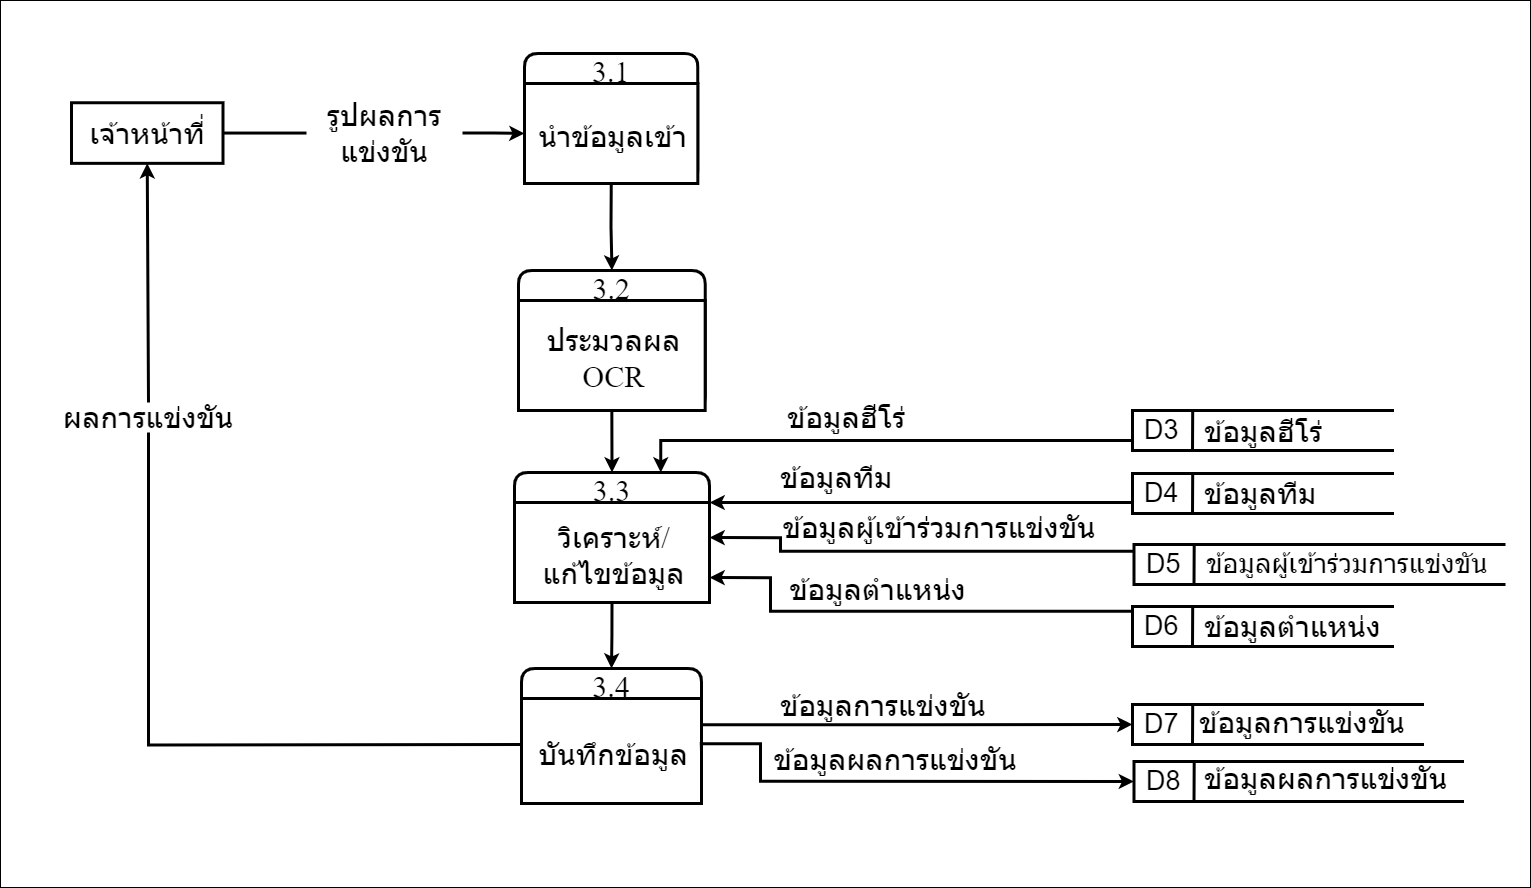

The diagram above was exported from draw.io. Its source (the exported page's mxGraphModel, read from the mxfile embedded in the PNG):
<mxGraphModel dx="4168" dy="1366" grid="1" gridSize="10" guides="1" tooltips="1" connect="1" arrows="1" fold="1" page="1" pageScale="1" pageWidth="827" pageHeight="1169" math="0" shadow="0">
  <root>
    <mxCell id="0" />
    <mxCell id="1" parent="0" />
    <mxCell id="cyidE5DpTqC12R-qEx1c-26" value="" style="rounded=0;whiteSpace=wrap;html=1;" vertex="1" parent="1">
      <mxGeometry x="-1500" y="190" width="1530" height="887" as="geometry" />
    </mxCell>
    <mxCell id="D_HMhIBU8aCQYhPfQFMM-1" value="3.1" style="swimlane;childLayout=stackLayout;horizontal=1;startSize=30;horizontalStack=0;rounded=1;fontSize=30;fontStyle=0;strokeWidth=3;resizeParent=0;resizeLast=1;shadow=0;dashed=0;align=center;fontFamily=salaban;fontSource=https%3A%2F%2Ffonts.googleapis.com%2Fcss%3Ffamily%3Dsalaban;" parent="1" vertex="1">
      <mxGeometry x="-976" y="243" width="173.33" height="130" as="geometry" />
    </mxCell>
    <mxCell id="D_HMhIBU8aCQYhPfQFMM-2" value="นำข้อมูลเข้า" style="align=center;spacingLeft=4;fontSize=30;verticalAlign=middle;resizable=0;rotatable=0;part=1;fontFamily=salaban;fontSource=https%3A%2F%2Ffonts.googleapis.com%2Fcss%3Ffamily%3Dsalaban;strokeWidth=3;" parent="D_HMhIBU8aCQYhPfQFMM-1" vertex="1">
      <mxGeometry y="30" width="173.33" height="100" as="geometry" />
    </mxCell>
    <mxCell id="D_HMhIBU8aCQYhPfQFMM-3" value="3.2" style="swimlane;childLayout=stackLayout;horizontal=1;startSize=30;horizontalStack=0;rounded=1;fontSize=30;fontStyle=0;strokeWidth=3;resizeParent=0;resizeLast=1;shadow=0;dashed=0;align=center;fontFamily=salaban;fontSource=https%3A%2F%2Ffonts.googleapis.com%2Fcss%3Ffamily%3Dsalaban;" parent="1" vertex="1">
      <mxGeometry x="-982" y="460" width="186.67" height="140" as="geometry" />
    </mxCell>
    <mxCell id="D_HMhIBU8aCQYhPfQFMM-4" value="ประมวลผล &#10;OCR" style="align=center;spacingLeft=4;fontSize=30;verticalAlign=middle;resizable=0;rotatable=0;part=1;fontFamily=salaban;fontSource=https%3A%2F%2Ffonts.googleapis.com%2Fcss%3Ffamily%3Dsalaban;strokeWidth=3;" parent="D_HMhIBU8aCQYhPfQFMM-3" vertex="1">
      <mxGeometry y="30" width="186.67" height="110" as="geometry" />
    </mxCell>
    <mxCell id="D_HMhIBU8aCQYhPfQFMM-5" style="edgeStyle=orthogonalEdgeStyle;rounded=0;orthogonalLoop=1;jettySize=auto;html=1;exitX=0.5;exitY=1;exitDx=0;exitDy=0;entryX=0.5;entryY=0;entryDx=0;entryDy=0;fontSize=30;fontColor=#1D3557;startArrow=none;startFill=0;endArrow=classic;endFill=1;sourcePerimeterSpacing=8;targetPerimeterSpacing=8;fontFamily=salaban;fontSource=https%3A%2F%2Ffonts.googleapis.com%2Fcss%3Ffamily%3Dsalaban;strokeWidth=3;" parent="1" source="D_HMhIBU8aCQYhPfQFMM-2" target="D_HMhIBU8aCQYhPfQFMM-3" edge="1">
      <mxGeometry relative="1" as="geometry" />
    </mxCell>
    <mxCell id="D_HMhIBU8aCQYhPfQFMM-10" value="3.3" style="swimlane;childLayout=stackLayout;horizontal=1;startSize=30;horizontalStack=0;rounded=1;fontSize=30;fontStyle=0;strokeWidth=3;resizeParent=0;resizeLast=1;shadow=0;dashed=0;align=center;fontFamily=salaban;fontSource=https%3A%2F%2Ffonts.googleapis.com%2Fcss%3Ffamily%3Dsalaban;" parent="1" vertex="1">
      <mxGeometry x="-986" y="662" width="195" height="130" as="geometry" />
    </mxCell>
    <mxCell id="D_HMhIBU8aCQYhPfQFMM-11" value="วิเคราะห์/&#10;แก้ไขข้อมูล" style="align=center;spacingLeft=4;fontSize=30;verticalAlign=middle;resizable=0;rotatable=0;part=1;fontFamily=salaban;fontSource=https%3A%2F%2Ffonts.googleapis.com%2Fcss%3Ffamily%3Dsalaban;strokeWidth=3;" parent="D_HMhIBU8aCQYhPfQFMM-10" vertex="1">
      <mxGeometry y="30" width="195" height="100" as="geometry" />
    </mxCell>
    <mxCell id="D_HMhIBU8aCQYhPfQFMM-12" style="edgeStyle=orthogonalEdgeStyle;rounded=0;orthogonalLoop=1;jettySize=auto;html=1;exitX=0.5;exitY=1;exitDx=0;exitDy=0;entryX=0.5;entryY=0;entryDx=0;entryDy=0;fontSize=30;fontColor=#1D3557;startArrow=none;startFill=0;endArrow=classic;endFill=1;sourcePerimeterSpacing=8;targetPerimeterSpacing=8;fontFamily=salaban;fontSource=https%3A%2F%2Ffonts.googleapis.com%2Fcss%3Ffamily%3Dsalaban;strokeWidth=3;" parent="1" source="D_HMhIBU8aCQYhPfQFMM-4" target="D_HMhIBU8aCQYhPfQFMM-10" edge="1">
      <mxGeometry relative="1" as="geometry" />
    </mxCell>
    <mxCell id="D_HMhIBU8aCQYhPfQFMM-15" value="3.4" style="swimlane;childLayout=stackLayout;horizontal=1;startSize=30;horizontalStack=0;rounded=1;fontSize=30;fontStyle=0;strokeWidth=3;resizeParent=0;resizeLast=1;shadow=0;dashed=0;align=center;fontFamily=salaban;fontSource=https%3A%2F%2Ffonts.googleapis.com%2Fcss%3Ffamily%3Dsalaban;" parent="1" vertex="1">
      <mxGeometry x="-979" y="858" width="180" height="135" as="geometry" />
    </mxCell>
    <mxCell id="D_HMhIBU8aCQYhPfQFMM-16" value="บันทึกข้อมูล" style="align=center;spacingLeft=4;fontSize=30;verticalAlign=middle;resizable=0;rotatable=0;part=1;fontFamily=salaban;fontSource=https%3A%2F%2Ffonts.googleapis.com%2Fcss%3Ffamily%3Dsalaban;strokeWidth=3;" parent="D_HMhIBU8aCQYhPfQFMM-15" vertex="1">
      <mxGeometry y="30" width="180" height="105" as="geometry" />
    </mxCell>
    <mxCell id="D_HMhIBU8aCQYhPfQFMM-17" style="edgeStyle=orthogonalEdgeStyle;rounded=0;orthogonalLoop=1;jettySize=auto;html=1;exitX=0.5;exitY=1;exitDx=0;exitDy=0;entryX=0.5;entryY=0;entryDx=0;entryDy=0;fontSize=30;fontColor=#1D3557;startArrow=none;startFill=0;endArrow=classic;endFill=1;sourcePerimeterSpacing=8;targetPerimeterSpacing=8;fontFamily=salaban;fontSource=https%3A%2F%2Ffonts.googleapis.com%2Fcss%3Ffamily%3Dsalaban;strokeWidth=3;" parent="1" source="D_HMhIBU8aCQYhPfQFMM-11" target="D_HMhIBU8aCQYhPfQFMM-15" edge="1">
      <mxGeometry relative="1" as="geometry" />
    </mxCell>
    <mxCell id="D_HMhIBU8aCQYhPfQFMM-18" style="edgeStyle=orthogonalEdgeStyle;rounded=0;orthogonalLoop=1;jettySize=auto;html=1;exitX=1;exitY=0.25;exitDx=0;exitDy=0;entryX=0;entryY=0.5;entryDx=0;entryDy=0;fontSize=30;fontColor=#1D3557;startArrow=none;startFill=0;endArrow=classic;endFill=1;sourcePerimeterSpacing=8;targetPerimeterSpacing=8;fontFamily=salaban;fontSource=https%3A%2F%2Ffonts.googleapis.com%2Fcss%3Ffamily%3Dsalaban;strokeWidth=3;" parent="1" source="D_HMhIBU8aCQYhPfQFMM-16" target="cyidE5DpTqC12R-qEx1c-16" edge="1">
      <mxGeometry relative="1" as="geometry">
        <mxPoint x="-395" y="913.0000000000002" as="targetPoint" />
      </mxGeometry>
    </mxCell>
    <mxCell id="D_HMhIBU8aCQYhPfQFMM-22" style="edgeStyle=orthogonalEdgeStyle;rounded=0;orthogonalLoop=1;jettySize=auto;html=1;exitX=1;exitY=0.5;exitDx=0;exitDy=0;entryX=0;entryY=0.5;entryDx=0;entryDy=0;fontSize=30;startArrow=none;startFill=0;endArrow=classic;endFill=1;fontFamily=salaban;fontSource=https%3A%2F%2Ffonts.googleapis.com%2Fcss%3Ffamily%3Dsalaban;strokeWidth=3;" parent="1" source="D_HMhIBU8aCQYhPfQFMM-25" target="D_HMhIBU8aCQYhPfQFMM-2" edge="1">
      <mxGeometry relative="1" as="geometry" />
    </mxCell>
    <mxCell id="D_HMhIBU8aCQYhPfQFMM-23" value="เจ้าหน้าที่" style="whiteSpace=wrap;html=1;align=center;fontSize=30;fontFamily=salaban;fontSource=https%3A%2F%2Ffonts.googleapis.com%2Fcss%3Ffamily%3Dsalaban;strokeWidth=3;" parent="1" vertex="1">
      <mxGeometry x="-1429" y="292.25" width="151.5" height="60.6" as="geometry" />
    </mxCell>
    <mxCell id="D_HMhIBU8aCQYhPfQFMM-24" value="" style="edgeStyle=orthogonalEdgeStyle;rounded=0;orthogonalLoop=1;jettySize=auto;html=1;exitX=1;exitY=0.5;exitDx=0;exitDy=0;entryX=0;entryY=0.5;entryDx=0;entryDy=0;fontSize=30;startArrow=none;startFill=0;endArrow=none;endFill=1;fontFamily=salaban;fontSource=https%3A%2F%2Ffonts.googleapis.com%2Fcss%3Ffamily%3Dsalaban;strokeWidth=3;" parent="1" source="D_HMhIBU8aCQYhPfQFMM-23" target="D_HMhIBU8aCQYhPfQFMM-25" edge="1">
      <mxGeometry relative="1" as="geometry">
        <mxPoint x="-1296.4999999999998" y="315.7500000000002" as="sourcePoint" />
        <mxPoint x="-934" y="315" as="targetPoint" />
      </mxGeometry>
    </mxCell>
    <mxCell id="D_HMhIBU8aCQYhPfQFMM-25" value="รูปผลการแข่งขัน" style="text;html=1;align=center;verticalAlign=middle;whiteSpace=wrap;rounded=0;fontSize=30;fontFamily=salaban;fontSource=https%3A%2F%2Ffonts.googleapis.com%2Fcss%3Ffamily%3Dsalaban;strokeWidth=3;" parent="1" vertex="1">
      <mxGeometry x="-1194" y="307.55" width="156" height="30" as="geometry" />
    </mxCell>
    <mxCell id="D_HMhIBU8aCQYhPfQFMM-26" value="" style="endArrow=classic;html=1;rounded=0;fontSize=30;entryX=0.5;entryY=1;entryDx=0;entryDy=0;startArrow=none;exitX=0.5;exitY=0;exitDx=0;exitDy=0;strokeWidth=3;" parent="1" source="D_HMhIBU8aCQYhPfQFMM-28" target="D_HMhIBU8aCQYhPfQFMM-23" edge="1">
      <mxGeometry width="50" height="50" relative="1" as="geometry">
        <mxPoint x="-1355" y="750" as="sourcePoint" />
        <mxPoint x="-1218" y="640" as="targetPoint" />
      </mxGeometry>
    </mxCell>
    <mxCell id="D_HMhIBU8aCQYhPfQFMM-27" value="" style="endArrow=none;html=1;rounded=0;fontSize=30;edgeStyle=orthogonalEdgeStyle;strokeWidth=3;" parent="1" target="D_HMhIBU8aCQYhPfQFMM-28" edge="1">
      <mxGeometry width="50" height="50" relative="1" as="geometry">
        <mxPoint x="-978" y="934" as="sourcePoint" />
        <mxPoint x="-1348" y="660" as="targetPoint" />
      </mxGeometry>
    </mxCell>
    <mxCell id="D_HMhIBU8aCQYhPfQFMM-28" value="&lt;font data-font-src=&quot;https://fonts.googleapis.com/css?family=salaban&quot; face=&quot;salaban&quot; style=&quot;font-size: 30px;&quot;&gt;ผลการแข่งขัน&lt;/font&gt;" style="text;html=1;strokeColor=none;fillColor=none;align=center;verticalAlign=middle;whiteSpace=wrap;rounded=0;fontSize=30;strokeWidth=3;" parent="1" vertex="1">
      <mxGeometry x="-1450" y="592" width="196" height="30" as="geometry" />
    </mxCell>
    <mxCell id="2qnp9_1EvKewQbwNbS1f-5" style="edgeStyle=orthogonalEdgeStyle;rounded=0;orthogonalLoop=1;jettySize=auto;html=1;exitX=1;exitY=0.5;exitDx=0;exitDy=0;strokeWidth=3;fontSize=30;entryX=0;entryY=0.5;entryDx=0;entryDy=0;" parent="1" source="D_HMhIBU8aCQYhPfQFMM-16" target="cyidE5DpTqC12R-qEx1c-13" edge="1">
      <mxGeometry relative="1" as="geometry">
        <Array as="points">
          <mxPoint x="-799" y="933" />
          <mxPoint x="-740" y="933" />
          <mxPoint x="-740" y="971" />
        </Array>
        <mxPoint x="-400" y="1040" as="targetPoint" />
      </mxGeometry>
    </mxCell>
    <mxCell id="2qnp9_1EvKewQbwNbS1f-6" value="ข้อมูลการแข่งขัน" style="text;html=1;align=left;verticalAlign=middle;whiteSpace=wrap;rounded=0;fontSize=30;fontStyle=0;fontFamily=salaban;fontColor=#000000;strokeWidth=3;fontSource=https%3A%2F%2Ffonts.googleapis.com%2Fcss%3Ffamily%3Dsalaban;" parent="1" vertex="1">
      <mxGeometry x="-722" y="880" width="222" height="30" as="geometry" />
    </mxCell>
    <mxCell id="2qnp9_1EvKewQbwNbS1f-7" value="ข้อมูลผลการแข่งขัน" style="text;html=1;align=center;verticalAlign=middle;whiteSpace=wrap;rounded=0;fontSize=30;fontStyle=0;fontFamily=salaban;fontColor=#000000;strokeWidth=3;fontSource=https%3A%2F%2Ffonts.googleapis.com%2Fcss%3Ffamily%3Dsalaban;" parent="1" vertex="1">
      <mxGeometry x="-750" y="934" width="290" height="30" as="geometry" />
    </mxCell>
    <mxCell id="OiLQs_ZinT9a5kJlKHEP-11" style="edgeStyle=orthogonalEdgeStyle;rounded=0;orthogonalLoop=1;jettySize=auto;html=1;entryX=1;entryY=0.75;entryDx=0;entryDy=0;strokeWidth=3;fontSize=30;exitX=0;exitY=0.25;exitDx=0;exitDy=0;" parent="1" source="cyidE5DpTqC12R-qEx1c-19" target="D_HMhIBU8aCQYhPfQFMM-11" edge="1">
      <mxGeometry relative="1" as="geometry">
        <Array as="points">
          <mxPoint x="-270" y="801" />
          <mxPoint x="-730" y="801" />
          <mxPoint x="-730" y="767" />
        </Array>
        <mxPoint x="-400" y="801" as="sourcePoint" />
      </mxGeometry>
    </mxCell>
    <mxCell id="OiLQs_ZinT9a5kJlKHEP-10" style="edgeStyle=orthogonalEdgeStyle;rounded=0;orthogonalLoop=1;jettySize=auto;html=1;entryX=1;entryY=0.5;entryDx=0;entryDy=0;strokeWidth=3;fontSize=30;exitX=0;exitY=0.25;exitDx=0;exitDy=0;" parent="1" source="cyidE5DpTqC12R-qEx1c-1" target="D_HMhIBU8aCQYhPfQFMM-10" edge="1">
      <mxGeometry relative="1" as="geometry">
        <Array as="points">
          <mxPoint x="-269" y="741" />
          <mxPoint x="-720" y="741" />
          <mxPoint x="-720" y="727" />
        </Array>
        <mxPoint x="-400" y="741" as="sourcePoint" />
      </mxGeometry>
    </mxCell>
    <mxCell id="OiLQs_ZinT9a5kJlKHEP-9" style="edgeStyle=orthogonalEdgeStyle;rounded=0;orthogonalLoop=1;jettySize=auto;html=1;entryX=1;entryY=0;entryDx=0;entryDy=0;strokeWidth=3;fontSize=30;exitX=0;exitY=0.5;exitDx=0;exitDy=0;" parent="1" source="cyidE5DpTqC12R-qEx1c-5" target="D_HMhIBU8aCQYhPfQFMM-11" edge="1">
      <mxGeometry relative="1" as="geometry">
        <Array as="points">
          <mxPoint x="-270" y="692" />
        </Array>
        <mxPoint x="-400" y="692" as="sourcePoint" />
      </mxGeometry>
    </mxCell>
    <mxCell id="OiLQs_ZinT9a5kJlKHEP-8" style="edgeStyle=orthogonalEdgeStyle;rounded=0;orthogonalLoop=1;jettySize=auto;html=1;entryX=0.75;entryY=0;entryDx=0;entryDy=0;strokeWidth=3;fontSize=30;exitX=0;exitY=0.5;exitDx=0;exitDy=0;" parent="1" source="cyidE5DpTqC12R-qEx1c-9" target="D_HMhIBU8aCQYhPfQFMM-10" edge="1">
      <mxGeometry relative="1" as="geometry">
        <Array as="points">
          <mxPoint x="-270" y="630" />
          <mxPoint x="-840" y="630" />
        </Array>
        <mxPoint x="-400" y="630.0000000000002" as="sourcePoint" />
      </mxGeometry>
    </mxCell>
    <mxCell id="OiLQs_ZinT9a5kJlKHEP-12" value="ข้อมูลฮีโร่" style="text;html=1;align=left;verticalAlign=middle;whiteSpace=wrap;rounded=0;fontSize=30;fontStyle=0;fontFamily=salaban;fontColor=#000000;strokeWidth=3;fontSource=https%3A%2F%2Ffonts.googleapis.com%2Fcss%3Ffamily%3Dsalaban;" parent="1" vertex="1">
      <mxGeometry x="-715" y="592" width="210" height="30" as="geometry" />
    </mxCell>
    <mxCell id="OiLQs_ZinT9a5kJlKHEP-13" value="ข้อมูลทีม" style="text;html=1;align=left;verticalAlign=middle;whiteSpace=wrap;rounded=0;fontSize=30;fontStyle=0;fontFamily=salaban;fontColor=#000000;strokeWidth=3;fontSource=https%3A%2F%2Ffonts.googleapis.com%2Fcss%3Ffamily%3Dsalaban;" parent="1" vertex="1">
      <mxGeometry x="-722" y="652" width="207" height="30" as="geometry" />
    </mxCell>
    <mxCell id="OiLQs_ZinT9a5kJlKHEP-14" value="ข้อมูลผู้เข้าร่วมการแข่งขัน" style="text;html=1;align=center;verticalAlign=middle;whiteSpace=wrap;rounded=0;fontSize=30;fontStyle=0;fontFamily=salaban;fontColor=#000000;strokeWidth=3;fontSource=https%3A%2F%2Ffonts.googleapis.com%2Fcss%3Ffamily%3Dsalaban;" parent="1" vertex="1">
      <mxGeometry x="-722" y="702" width="322" height="30" as="geometry" />
    </mxCell>
    <mxCell id="OiLQs_ZinT9a5kJlKHEP-15" value="ข้อมูลตำแหน่ง" style="text;html=1;align=center;verticalAlign=middle;whiteSpace=wrap;rounded=0;fontSize=30;fontStyle=0;fontFamily=salaban;fontColor=#000000;strokeWidth=3;fontSource=https%3A%2F%2Ffonts.googleapis.com%2Fcss%3Ffamily%3Dsalaban;" parent="1" vertex="1">
      <mxGeometry x="-724.5" y="764" width="202.5" height="30" as="geometry" />
    </mxCell>
    <mxCell id="cyidE5DpTqC12R-qEx1c-1" value="" style="html=1;dashed=0;whiteSpace=wrap;shape=partialRectangle;right=0;strokeWidth=3;fontFamily=Helvetica;" vertex="1" parent="1">
      <mxGeometry x="-366.5" y="734" width="370" height="40" as="geometry" />
    </mxCell>
    <mxCell id="cyidE5DpTqC12R-qEx1c-2" value="" style="endArrow=none;html=1;rounded=0;entryX=0.152;entryY=0.003;entryDx=0;entryDy=0;entryPerimeter=0;strokeWidth=3;fontFamily=Helvetica;" edge="1" parent="1">
      <mxGeometry width="50" height="50" relative="1" as="geometry">
        <mxPoint x="-306.5" y="775" as="sourcePoint" />
        <mxPoint x="-306.3000000000002" y="734.1199999999999" as="targetPoint" />
      </mxGeometry>
    </mxCell>
    <mxCell id="cyidE5DpTqC12R-qEx1c-3" value="ข้อมูลผู้เข้าร่วมการแข่งขัน" style="text;html=1;align=left;verticalAlign=middle;whiteSpace=wrap;rounded=0;fontSize=27;fontStyle=0;fontFamily=Helvetica;fontColor=#000000;strokeWidth=3;" vertex="1" parent="1">
      <mxGeometry x="-296.5" y="739" width="290" height="30" as="geometry" />
    </mxCell>
    <mxCell id="cyidE5DpTqC12R-qEx1c-4" value="D5" style="text;html=1;align=left;verticalAlign=middle;whiteSpace=wrap;rounded=0;fontSize=27;fontStyle=0;fontFamily=Helvetica;fontColor=#000000;strokeWidth=3;" vertex="1" parent="1">
      <mxGeometry x="-356.5" y="739" width="40" height="30" as="geometry" />
    </mxCell>
    <mxCell id="cyidE5DpTqC12R-qEx1c-5" value="" style="html=1;dashed=0;whiteSpace=wrap;shape=partialRectangle;right=0;strokeWidth=3;fontFamily=Helvetica;" vertex="1" parent="1">
      <mxGeometry x="-368" y="663" width="260" height="40" as="geometry" />
    </mxCell>
    <mxCell id="cyidE5DpTqC12R-qEx1c-6" value="" style="endArrow=none;html=1;rounded=0;entryX=0.152;entryY=0.003;entryDx=0;entryDy=0;entryPerimeter=0;strokeWidth=3;fontFamily=Helvetica;" edge="1" parent="1">
      <mxGeometry width="50" height="50" relative="1" as="geometry">
        <mxPoint x="-308" y="704" as="sourcePoint" />
        <mxPoint x="-307.8000000000002" y="663.1199999999999" as="targetPoint" />
      </mxGeometry>
    </mxCell>
    <mxCell id="cyidE5DpTqC12R-qEx1c-7" value="D4" style="text;html=1;align=left;verticalAlign=middle;whiteSpace=wrap;rounded=0;fontSize=27;fontStyle=0;fontFamily=Helvetica;fontColor=#000000;strokeWidth=3;" vertex="1" parent="1">
      <mxGeometry x="-358" y="668" width="40" height="30" as="geometry" />
    </mxCell>
    <mxCell id="cyidE5DpTqC12R-qEx1c-8" value="ข้อมูลทีม" style="text;html=1;align=left;verticalAlign=middle;whiteSpace=wrap;rounded=0;fontSize=30;fontStyle=0;fontFamily=Helvetica;fontColor=#000000;strokeWidth=3;" vertex="1" parent="1">
      <mxGeometry x="-298" y="668" width="138.5" height="30" as="geometry" />
    </mxCell>
    <mxCell id="cyidE5DpTqC12R-qEx1c-9" value="" style="html=1;dashed=0;whiteSpace=wrap;shape=partialRectangle;right=0;strokeWidth=3;fontFamily=Helvetica;" vertex="1" parent="1">
      <mxGeometry x="-368" y="600" width="260" height="40" as="geometry" />
    </mxCell>
    <mxCell id="cyidE5DpTqC12R-qEx1c-10" value="" style="endArrow=none;html=1;rounded=0;entryX=0.152;entryY=0.003;entryDx=0;entryDy=0;entryPerimeter=0;strokeWidth=3;fontFamily=Helvetica;" edge="1" parent="1">
      <mxGeometry width="50" height="50" relative="1" as="geometry">
        <mxPoint x="-308" y="641" as="sourcePoint" />
        <mxPoint x="-307.8000000000002" y="600.1199999999999" as="targetPoint" />
      </mxGeometry>
    </mxCell>
    <mxCell id="cyidE5DpTqC12R-qEx1c-11" value="D3" style="text;html=1;align=left;verticalAlign=middle;whiteSpace=wrap;rounded=0;fontSize=27;fontStyle=0;fontFamily=Helvetica;fontColor=#000000;strokeWidth=3;" vertex="1" parent="1">
      <mxGeometry x="-358" y="605" width="40" height="30" as="geometry" />
    </mxCell>
    <mxCell id="cyidE5DpTqC12R-qEx1c-12" value="ข้อมูลฮีโร่" style="text;html=1;align=left;verticalAlign=middle;whiteSpace=wrap;rounded=0;fontSize=30;fontStyle=0;fontFamily=Helvetica;fontColor=#000000;strokeWidth=3;" vertex="1" parent="1">
      <mxGeometry x="-298" y="606" width="143.5" height="30" as="geometry" />
    </mxCell>
    <mxCell id="cyidE5DpTqC12R-qEx1c-13" value="" style="html=1;dashed=0;whiteSpace=wrap;shape=partialRectangle;right=0;strokeWidth=3;fontFamily=Helvetica;" vertex="1" parent="1">
      <mxGeometry x="-366.5" y="951" width="328.5" height="40" as="geometry" />
    </mxCell>
    <mxCell id="cyidE5DpTqC12R-qEx1c-14" value="" style="endArrow=none;html=1;rounded=0;entryX=0.152;entryY=0.003;entryDx=0;entryDy=0;entryPerimeter=0;strokeWidth=3;fontFamily=Helvetica;" edge="1" parent="1">
      <mxGeometry width="50" height="50" relative="1" as="geometry">
        <mxPoint x="-306.5" y="992" as="sourcePoint" />
        <mxPoint x="-306.3000000000002" y="951.1199999999999" as="targetPoint" />
      </mxGeometry>
    </mxCell>
    <mxCell id="cyidE5DpTqC12R-qEx1c-15" value="D8" style="text;html=1;align=left;verticalAlign=middle;whiteSpace=wrap;rounded=0;fontSize=27;fontStyle=0;fontFamily=Helvetica;fontColor=#000000;strokeWidth=3;" vertex="1" parent="1">
      <mxGeometry x="-356.5" y="956" width="40" height="30" as="geometry" />
    </mxCell>
    <mxCell id="cyidE5DpTqC12R-qEx1c-16" value="" style="html=1;dashed=0;whiteSpace=wrap;shape=partialRectangle;right=0;strokeWidth=3;fontFamily=Helvetica;" vertex="1" parent="1">
      <mxGeometry x="-368" y="894" width="290" height="40" as="geometry" />
    </mxCell>
    <mxCell id="cyidE5DpTqC12R-qEx1c-17" value="" style="endArrow=none;html=1;rounded=0;entryX=0.152;entryY=0.003;entryDx=0;entryDy=0;entryPerimeter=0;strokeWidth=3;fontFamily=Helvetica;" edge="1" parent="1">
      <mxGeometry width="50" height="50" relative="1" as="geometry">
        <mxPoint x="-308" y="935" as="sourcePoint" />
        <mxPoint x="-307.8000000000002" y="894.1199999999999" as="targetPoint" />
      </mxGeometry>
    </mxCell>
    <mxCell id="cyidE5DpTqC12R-qEx1c-18" value="D7" style="text;html=1;align=left;verticalAlign=middle;whiteSpace=wrap;rounded=0;fontSize=27;fontStyle=0;fontFamily=Helvetica;fontColor=#000000;strokeWidth=3;" vertex="1" parent="1">
      <mxGeometry x="-358" y="899" width="40" height="30" as="geometry" />
    </mxCell>
    <mxCell id="cyidE5DpTqC12R-qEx1c-19" value="" style="html=1;dashed=0;whiteSpace=wrap;shape=partialRectangle;right=0;strokeWidth=3;fontFamily=Helvetica;" vertex="1" parent="1">
      <mxGeometry x="-368" y="796" width="260" height="40" as="geometry" />
    </mxCell>
    <mxCell id="cyidE5DpTqC12R-qEx1c-20" value="" style="endArrow=none;html=1;rounded=0;entryX=0.152;entryY=0.003;entryDx=0;entryDy=0;entryPerimeter=0;strokeWidth=3;fontFamily=Helvetica;" edge="1" parent="1">
      <mxGeometry width="50" height="50" relative="1" as="geometry">
        <mxPoint x="-308" y="837" as="sourcePoint" />
        <mxPoint x="-307.8000000000002" y="796.1199999999999" as="targetPoint" />
      </mxGeometry>
    </mxCell>
    <mxCell id="cyidE5DpTqC12R-qEx1c-21" value="D6" style="text;html=1;align=left;verticalAlign=middle;whiteSpace=wrap;rounded=0;fontSize=27;fontStyle=0;fontFamily=Helvetica;fontColor=#000000;strokeWidth=3;" vertex="1" parent="1">
      <mxGeometry x="-358" y="801" width="40" height="30" as="geometry" />
    </mxCell>
    <mxCell id="cyidE5DpTqC12R-qEx1c-22" value="ข้อมูลตำแหน่ง" style="text;html=1;align=left;verticalAlign=middle;whiteSpace=wrap;rounded=0;fontSize=30;fontStyle=0;fontFamily=Helvetica;fontColor=#000000;strokeWidth=3;" vertex="1" parent="1">
      <mxGeometry x="-298" y="801" width="250.5" height="30" as="geometry" />
    </mxCell>
    <mxCell id="cyidE5DpTqC12R-qEx1c-23" value="ข้อมูลการแข่งขัน" style="text;html=1;align=left;verticalAlign=middle;whiteSpace=wrap;rounded=0;fontSize=30;fontStyle=0;fontFamily=Helvetica;fontColor=#000000;strokeWidth=3;" vertex="1" parent="1">
      <mxGeometry x="-303" y="897" width="215" height="30" as="geometry" />
    </mxCell>
    <mxCell id="cyidE5DpTqC12R-qEx1c-24" value="ข้อมูลผลการแข่งขัน" style="text;html=1;align=left;verticalAlign=middle;whiteSpace=wrap;rounded=0;fontSize=30;fontStyle=0;fontFamily=Helvetica;fontColor=#000000;strokeWidth=3;" vertex="1" parent="1">
      <mxGeometry x="-298" y="953" width="288" height="30" as="geometry" />
    </mxCell>
  </root>
</mxGraphModel>